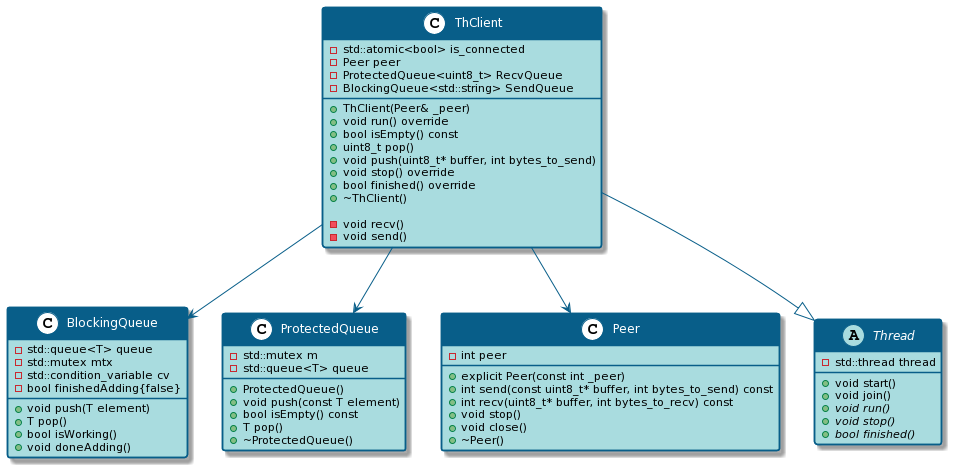

The diagram above was rendered by PlantUML. Its source (embedded in the PNG):
@startuml
skinparam roundcorner 5

skinparam FontName Laksaman

skinparam stereotypeCBackgroundColor white

skinparam class {
BackgroundColor #A9DCDF
ArrowColor #085E89
BorderColor #085E89
HeaderBackgroundColor #085E89
FontColor white
AttributeFontColor black
}


class BlockingQueue {

-std::queue<T> queue
-std::mutex mtx
-std::condition_variable cv
-bool finishedAdding{false}

+void push(T element)
+T pop()
+bool isWorking()
+void doneAdding()
}

class ProtectedQueue {

-std::mutex m
-std::queue<T> queue

+ProtectedQueue()
+void push(const T element)
+bool isEmpty() const
+T pop()
+~ProtectedQueue()
}

class Peer {

-int peer

+explicit Peer(const int _peer)
+int send(const uint8_t* buffer, int bytes_to_send) const
+int recv(uint8_t* buffer, int bytes_to_recv) const
+void stop()
+void close()
+~Peer()

}

class ThClient {
-std::atomic<bool> is_connected
-Peer peer
-ProtectedQueue<uint8_t> RecvQueue
-BlockingQueue<std::string> SendQueue

+ThClient(Peer& _peer)
+void run() override
+bool isEmpty() const
+uint8_t pop()
+void push(uint8_t* buffer, int bytes_to_send)
+void stop() override
+bool finished() override
+~ThClient()

-void recv()
-void send()
}

abstract Thread {

-std::thread thread
+void start()
+void join()
+{abstract} void run()
+{abstract} void stop()
+{abstract} bool finished()
}

ThClient --> BlockingQueue
ThClient --> ProtectedQueue
ThClient --> Peer
ThClient --|> Thread
@enduml